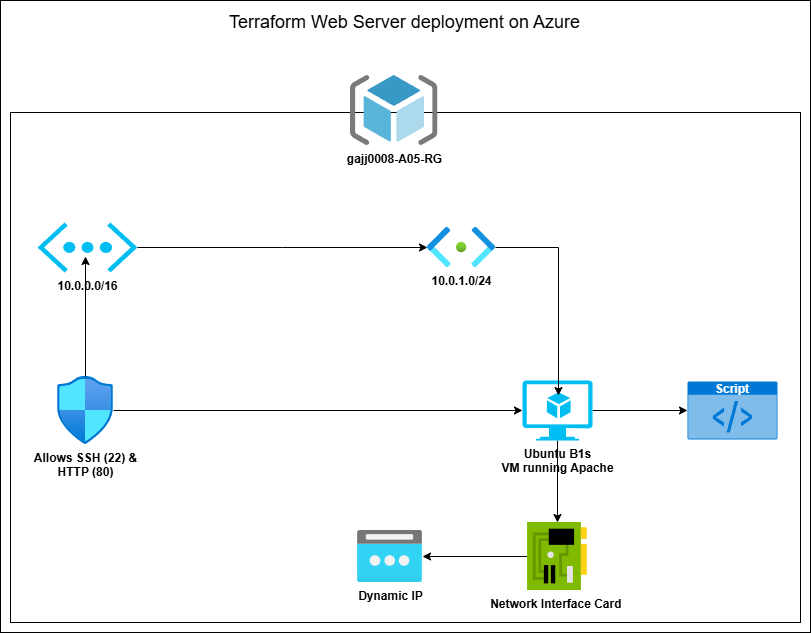

The diagram above was exported from draw.io. Its source (the exported page's mxGraphModel, read from the mxfile embedded in the PNG):
<mxGraphModel dx="1434" dy="738" grid="1" gridSize="10" guides="1" tooltips="1" connect="1" arrows="1" fold="1" page="1" pageScale="1" pageWidth="827" pageHeight="1169" math="0" shadow="0">
  <root>
    <mxCell id="0" />
    <mxCell id="1" parent="0" />
    <mxCell id="fKe37Gir51q32vfyPZV2-23" value="" style="rounded=0;whiteSpace=wrap;html=1;" vertex="1" parent="1">
      <mxGeometry x="10" y="8" width="810" height="632" as="geometry" />
    </mxCell>
    <mxCell id="fKe37Gir51q32vfyPZV2-19" value="" style="rounded=0;whiteSpace=wrap;html=1;fontStyle=1" vertex="1" parent="1">
      <mxGeometry x="20" y="120" width="790" height="510" as="geometry" />
    </mxCell>
    <mxCell id="fKe37Gir51q32vfyPZV2-1" value="gajj0008-A05-RG" style="image;sketch=0;aspect=fixed;html=1;points=[];align=center;fontSize=12;image=img/lib/mscae/ResourceGroup.svg;fontStyle=1" vertex="1" parent="1">
      <mxGeometry x="360" y="83" width="87.5" height="70" as="geometry" />
    </mxCell>
    <mxCell id="fKe37Gir51q32vfyPZV2-9" style="edgeStyle=orthogonalEdgeStyle;rounded=0;orthogonalLoop=1;jettySize=auto;html=1;fontStyle=1" edge="1" parent="1" source="fKe37Gir51q32vfyPZV2-2" target="fKe37Gir51q32vfyPZV2-3">
      <mxGeometry relative="1" as="geometry" />
    </mxCell>
    <mxCell id="fKe37Gir51q32vfyPZV2-2" value="10.0.0.0/16" style="verticalLabelPosition=bottom;html=1;verticalAlign=top;align=center;strokeColor=none;fillColor=#00BEF2;shape=mxgraph.azure.virtual_network;pointerEvents=1;fontStyle=1" vertex="1" parent="1">
      <mxGeometry x="47" y="230" width="100" height="50" as="geometry" />
    </mxCell>
    <mxCell id="fKe37Gir51q32vfyPZV2-3" value="10.0.1.0/24" style="image;aspect=fixed;html=1;points=[];align=center;fontSize=12;image=img/lib/azure2/networking/Subnet.svg;fontStyle=1" vertex="1" parent="1">
      <mxGeometry x="437" y="234.64" width="68" height="40.72" as="geometry" />
    </mxCell>
    <mxCell id="fKe37Gir51q32vfyPZV2-4" value="Dynamic IP" style="image;aspect=fixed;html=1;points=[];align=center;fontSize=12;image=img/lib/azure2/networking/Public_IP_Addresses.svg;fontStyle=1" vertex="1" parent="1">
      <mxGeometry x="367" y="538" width="65" height="52" as="geometry" />
    </mxCell>
    <mxCell id="fKe37Gir51q32vfyPZV2-13" style="edgeStyle=orthogonalEdgeStyle;rounded=0;orthogonalLoop=1;jettySize=auto;html=1;fontStyle=1" edge="1" parent="1" source="fKe37Gir51q32vfyPZV2-6" target="fKe37Gir51q32vfyPZV2-4">
      <mxGeometry relative="1" as="geometry" />
    </mxCell>
    <mxCell id="fKe37Gir51q32vfyPZV2-6" value="Network Interface Card&amp;nbsp;" style="image;sketch=0;aspect=fixed;html=1;points=[];align=center;fontSize=12;image=img/lib/mscae/NetworkInterfaceCard.svg;fontStyle=1" vertex="1" parent="1">
      <mxGeometry x="537.08" y="530" width="59.84" height="68" as="geometry" />
    </mxCell>
    <mxCell id="fKe37Gir51q32vfyPZV2-12" style="edgeStyle=orthogonalEdgeStyle;rounded=0;orthogonalLoop=1;jettySize=auto;html=1;fontStyle=1" edge="1" parent="1" source="fKe37Gir51q32vfyPZV2-7" target="fKe37Gir51q32vfyPZV2-6">
      <mxGeometry relative="1" as="geometry" />
    </mxCell>
    <mxCell id="fKe37Gir51q32vfyPZV2-18" style="edgeStyle=orthogonalEdgeStyle;rounded=0;orthogonalLoop=1;jettySize=auto;html=1;fontStyle=1" edge="1" parent="1" source="fKe37Gir51q32vfyPZV2-7" target="fKe37Gir51q32vfyPZV2-8">
      <mxGeometry relative="1" as="geometry" />
    </mxCell>
    <mxCell id="fKe37Gir51q32vfyPZV2-7" value="Ubuntu B1s &lt;br&gt;VM running Apache" style="verticalLabelPosition=bottom;html=1;verticalAlign=top;align=center;strokeColor=none;fillColor=#00BEF2;shape=mxgraph.azure.virtual_machine_feature;pointerEvents=1;fontStyle=1" vertex="1" parent="1">
      <mxGeometry x="532" y="388" width="70" height="60" as="geometry" />
    </mxCell>
    <mxCell id="fKe37Gir51q32vfyPZV2-8" value="Script" style="html=1;whiteSpace=wrap;strokeColor=none;fillColor=#0079D6;labelPosition=center;verticalLabelPosition=middle;verticalAlign=top;align=center;fontSize=12;outlineConnect=0;spacingTop=-6;fontColor=#FFFFFF;sketch=0;shape=mxgraph.sitemap.script;fontStyle=1" vertex="1" parent="1">
      <mxGeometry x="697" y="389" width="90" height="58" as="geometry" />
    </mxCell>
    <mxCell id="fKe37Gir51q32vfyPZV2-10" style="edgeStyle=orthogonalEdgeStyle;rounded=0;orthogonalLoop=1;jettySize=auto;html=1;entryX=0.514;entryY=0.25;entryDx=0;entryDy=0;entryPerimeter=0;fontStyle=1" edge="1" parent="1" source="fKe37Gir51q32vfyPZV2-3" target="fKe37Gir51q32vfyPZV2-7">
      <mxGeometry relative="1" as="geometry" />
    </mxCell>
    <mxCell id="fKe37Gir51q32vfyPZV2-14" value="Allows SSH (22) &amp;amp; &lt;br&gt;HTTP (80)" style="image;aspect=fixed;html=1;points=[];align=center;fontSize=12;image=img/lib/azure2/networking/Network_Security_Groups.svg;fontStyle=1" vertex="1" parent="1">
      <mxGeometry x="67" y="384" width="56.00000000000001" height="68" as="geometry" />
    </mxCell>
    <mxCell id="fKe37Gir51q32vfyPZV2-15" style="edgeStyle=orthogonalEdgeStyle;rounded=0;orthogonalLoop=1;jettySize=auto;html=1;entryX=0.48;entryY=0.68;entryDx=0;entryDy=0;entryPerimeter=0;fontStyle=1" edge="1" parent="1" source="fKe37Gir51q32vfyPZV2-14" target="fKe37Gir51q32vfyPZV2-2">
      <mxGeometry relative="1" as="geometry" />
    </mxCell>
    <mxCell id="fKe37Gir51q32vfyPZV2-16" style="edgeStyle=orthogonalEdgeStyle;rounded=0;orthogonalLoop=1;jettySize=auto;html=1;entryX=0;entryY=0.5;entryDx=0;entryDy=0;entryPerimeter=0;fontStyle=1" edge="1" parent="1" source="fKe37Gir51q32vfyPZV2-14" target="fKe37Gir51q32vfyPZV2-7">
      <mxGeometry relative="1" as="geometry" />
    </mxCell>
    <mxCell id="fKe37Gir51q32vfyPZV2-20" value="&lt;font style=&quot;font-size: 18px;&quot;&gt;Terraform Web Server deployment on Azure&lt;/font&gt;" style="text;html=1;align=center;verticalAlign=middle;resizable=0;points=[];autosize=1;strokeColor=none;fillColor=none;" vertex="1" parent="1">
      <mxGeometry x="229" y="10" width="370" height="40" as="geometry" />
    </mxCell>
  </root>
</mxGraphModel>